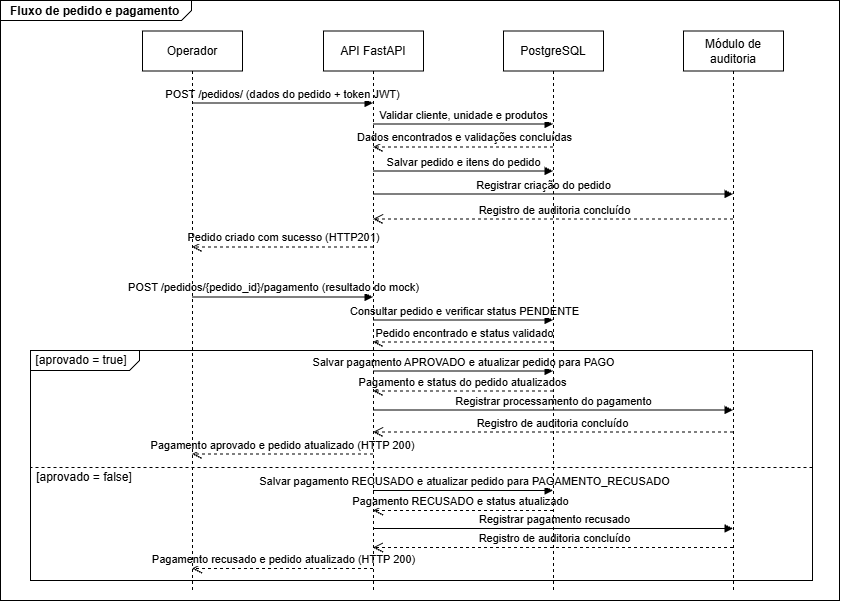

The diagram above was exported from draw.io. Its source (the exported page's mxGraphModel, read from the mxfile embedded in the PNG):
<mxGraphModel dx="2233" dy="780" grid="1" gridSize="10" guides="1" tooltips="1" connect="1" arrows="1" fold="1" page="1" pageScale="1" pageWidth="827" pageHeight="1169" math="0" shadow="0">
  <root>
    <mxCell id="0" />
    <mxCell id="1" parent="0" />
    <mxCell id="3RLr4wZCRdEfY5ui6LGK-66" parent="1" style="html=1;shape=mxgraph.sysml.package;labelX=191.83;html=1;overflow=fill;strokeWidth=1;recursiveResize=0;" value="&lt;p style=&quot;margin:0px;margin-top:4px;margin-left:10px;text-align:left;&quot;&gt;&lt;b&gt;Fluxo de pedido e pagamento&lt;/b&gt;&lt;/p&gt;" vertex="1">
      <mxGeometry height="600" width="839" x="-230" y="780" as="geometry" />
    </mxCell>
    <mxCell id="3RLr4wZCRdEfY5ui6LGK-70" parent="3RLr4wZCRdEfY5ui6LGK-66" style="strokeColor=inherit;fillColor=inherit;gradientColor=inherit;html=1;shape=mxgraph.sysml.package;labelX=109.33;fontStyle=1;align=left;verticalAlign=top;spacingLeft=5;spacingTop=-3;" value="" vertex="1">
      <mxGeometry height="230" width="782" x="30" y="350" as="geometry" />
    </mxCell>
    <mxCell id="3RLr4wZCRdEfY5ui6LGK-74" edge="1" parent="3RLr4wZCRdEfY5ui6LGK-66" style="strokeColor=inherit;fillColor=inherit;gradientColor=inherit;endArrow=none;html=1;edgeStyle=none;dashed=1;rounded=0;defaultLabelBackgroundColor=page;labelPadding=0 4;entryX=0;entryY=0.5;entryDx=0;entryDy=0;entryPerimeter=0;exitX=1;exitY=0.5;exitDx=0;exitDy=0;exitPerimeter=0;" value="">
      <mxGeometry relative="1" as="geometry">
        <mxPoint x="812" y="467" as="sourcePoint" />
        <mxPoint x="29.999999999999773" y="467" as="targetPoint" />
      </mxGeometry>
    </mxCell>
    <mxCell id="3RLr4wZCRdEfY5ui6LGK-1" parent="3RLr4wZCRdEfY5ui6LGK-66" style="shape=umlLifeline;perimeter=lifelinePerimeter;whiteSpace=wrap;html=1;container=1;dropTarget=0;collapsible=0;recursiveResize=0;outlineConnect=0;portConstraint=eastwest;newEdgeStyle={&quot;edgeStyle&quot;:&quot;sequenceEdgeStyle&quot;,&quot;libavoidRouting&quot;:0,&quot;curved&quot;:0,&quot;rounded&quot;:0};" value="Operador" vertex="1">
      <mxGeometry height="559.5" width="100" x="142" y="30.5" as="geometry" />
    </mxCell>
    <mxCell id="3RLr4wZCRdEfY5ui6LGK-2" parent="3RLr4wZCRdEfY5ui6LGK-66" style="shape=umlLifeline;perimeter=lifelinePerimeter;whiteSpace=wrap;html=1;container=1;dropTarget=0;collapsible=0;recursiveResize=0;outlineConnect=0;portConstraint=eastwest;newEdgeStyle={&quot;edgeStyle&quot;:&quot;sequenceEdgeStyle&quot;,&quot;libavoidRouting&quot;:0,&quot;curved&quot;:0,&quot;rounded&quot;:0};" value="API FastAPI" vertex="1">
      <mxGeometry height="559.5" width="100" x="323" y="30.5" as="geometry" />
    </mxCell>
    <mxCell id="3RLr4wZCRdEfY5ui6LGK-4" parent="3RLr4wZCRdEfY5ui6LGK-66" style="shape=umlLifeline;perimeter=lifelinePerimeter;whiteSpace=wrap;html=1;container=1;dropTarget=0;collapsible=0;recursiveResize=0;outlineConnect=0;portConstraint=eastwest;newEdgeStyle={&quot;edgeStyle&quot;:&quot;sequenceEdgeStyle&quot;,&quot;libavoidRouting&quot;:0,&quot;curved&quot;:0,&quot;rounded&quot;:0};" value="Módulo de auditoria" vertex="1">
      <mxGeometry height="559.5" width="100" x="683" y="30.5" as="geometry" />
    </mxCell>
    <mxCell id="3RLr4wZCRdEfY5ui6LGK-5" parent="3RLr4wZCRdEfY5ui6LGK-66" style="shape=umlLifeline;perimeter=lifelinePerimeter;whiteSpace=wrap;html=1;container=1;dropTarget=0;collapsible=0;recursiveResize=0;outlineConnect=0;portConstraint=eastwest;newEdgeStyle={&quot;edgeStyle&quot;:&quot;sequenceEdgeStyle&quot;,&quot;libavoidRouting&quot;:0,&quot;curved&quot;:0,&quot;rounded&quot;:0};" value="PostgreSQL" vertex="1">
      <mxGeometry height="559.5" width="100" x="503" y="30.5" as="geometry" />
    </mxCell>
    <mxCell id="3RLr4wZCRdEfY5ui6LGK-7" edge="1" parent="3RLr4wZCRdEfY5ui6LGK-66" source="3RLr4wZCRdEfY5ui6LGK-1" style="html=1;verticalAlign=bottom;endArrow=block;edgeStyle=sequenceEdgeStyle;libavoidRouting=0;curved=0;rounded=0;defaultLabelBackgroundColor=page;labelPadding=0 4;align=center;" target="3RLr4wZCRdEfY5ui6LGK-2" value="POST /pedidos/ (dados do pedido + token JWT)">
      <mxGeometry relative="1" width="80" as="geometry">
        <mxPoint x="-1" as="offset" />
        <Array as="points">
          <mxPoint x="282" y="102.5" />
        </Array>
        <mxPoint x="222" y="102.5" as="sourcePoint" />
        <mxPoint x="302" y="102.5" as="targetPoint" />
      </mxGeometry>
    </mxCell>
    <mxCell id="3RLr4wZCRdEfY5ui6LGK-8" edge="1" parent="3RLr4wZCRdEfY5ui6LGK-66" source="3RLr4wZCRdEfY5ui6LGK-2" style="html=1;verticalAlign=bottom;endArrow=block;edgeStyle=sequenceEdgeStyle;libavoidRouting=0;curved=0;rounded=0;defaultLabelBackgroundColor=page;labelPadding=0 4;" target="3RLr4wZCRdEfY5ui6LGK-5" value="Validar cliente, unidade e produtos">
      <mxGeometry relative="1" width="80" x="0.0056" as="geometry">
        <mxPoint x="-1" as="offset" />
        <Array as="points">
          <mxPoint x="462.50000000000045" y="123.5" />
        </Array>
        <mxPoint x="342" y="123.5" as="sourcePoint" />
        <mxPoint x="422" y="123.5" as="targetPoint" />
      </mxGeometry>
    </mxCell>
    <mxCell id="3RLr4wZCRdEfY5ui6LGK-9" edge="1" parent="3RLr4wZCRdEfY5ui6LGK-66" source="3RLr4wZCRdEfY5ui6LGK-5" style="html=1;verticalAlign=bottom;endArrow=open;dashed=1;endSize=8;edgeStyle=sequenceEdgeStyle;libavoidRouting=0;curved=0;rounded=0;defaultLabelBackgroundColor=page;labelPadding=0 4;" target="3RLr4wZCRdEfY5ui6LGK-2" value="Dados encontrados e validações concluídas">
      <mxGeometry relative="1" x="-0.0083" as="geometry">
        <mxPoint as="offset" />
        <Array as="points">
          <mxPoint x="462.50000000000045" y="146.49999999999977" />
        </Array>
        <mxPoint x="512" y="146.5" as="sourcePoint" />
        <mxPoint x="432" y="146.5" as="targetPoint" />
      </mxGeometry>
    </mxCell>
    <mxCell id="3RLr4wZCRdEfY5ui6LGK-10" edge="1" parent="3RLr4wZCRdEfY5ui6LGK-66" source="3RLr4wZCRdEfY5ui6LGK-2" style="html=1;verticalAlign=bottom;endArrow=block;edgeStyle=sequenceEdgeStyle;libavoidRouting=0;curved=0;rounded=0;defaultLabelBackgroundColor=page;labelPadding=0 4;" target="3RLr4wZCRdEfY5ui6LGK-5" value="Salvar pedido e itens do pedido">
      <mxGeometry relative="1" width="80" x="-0.0056" as="geometry">
        <mxPoint x="1" as="offset" />
        <Array as="points">
          <mxPoint x="462.50000000000045" y="170.5" />
        </Array>
        <mxPoint x="342" y="170.5" as="sourcePoint" />
        <mxPoint x="422" y="170.5" as="targetPoint" />
      </mxGeometry>
    </mxCell>
    <mxCell id="3RLr4wZCRdEfY5ui6LGK-11" edge="1" parent="3RLr4wZCRdEfY5ui6LGK-66" source="3RLr4wZCRdEfY5ui6LGK-2" style="html=1;verticalAlign=bottom;endArrow=block;edgeStyle=sequenceEdgeStyle;libavoidRouting=0;curved=0;rounded=0;defaultLabelBackgroundColor=page;labelPadding=0 4;" target="3RLr4wZCRdEfY5ui6LGK-4" value="Registrar criação do pedido">
      <mxGeometry relative="1" width="80" x="-0.0583" as="geometry">
        <mxPoint as="offset" />
        <Array as="points">
          <mxPoint x="552.5000000000005" y="193.5" />
        </Array>
        <mxPoint x="342" y="193.5" as="sourcePoint" />
        <mxPoint x="422" y="193.5" as="targetPoint" />
      </mxGeometry>
    </mxCell>
    <mxCell id="3RLr4wZCRdEfY5ui6LGK-12" edge="1" parent="3RLr4wZCRdEfY5ui6LGK-66" source="3RLr4wZCRdEfY5ui6LGK-4" style="html=1;verticalAlign=bottom;endArrow=open;dashed=1;endSize=8;edgeStyle=sequenceEdgeStyle;libavoidRouting=0;curved=0;rounded=0;defaultLabelBackgroundColor=page;labelPadding=0 4;" target="3RLr4wZCRdEfY5ui6LGK-2" value="Registro de auditoria concluído">
      <mxGeometry relative="1" x="-0.0042" as="geometry">
        <mxPoint as="offset" />
        <Array as="points">
          <mxPoint x="552.5000000000005" y="218.5" />
        </Array>
        <mxPoint x="632" y="218.5" as="sourcePoint" />
        <mxPoint x="552" y="218.5" as="targetPoint" />
      </mxGeometry>
    </mxCell>
    <mxCell id="3RLr4wZCRdEfY5ui6LGK-13" edge="1" parent="3RLr4wZCRdEfY5ui6LGK-66" source="3RLr4wZCRdEfY5ui6LGK-2" style="html=1;verticalAlign=bottom;endArrow=open;dashed=1;endSize=8;edgeStyle=sequenceEdgeStyle;libavoidRouting=0;curved=0;rounded=0;defaultLabelBackgroundColor=page;labelPadding=0 4;" target="3RLr4wZCRdEfY5ui6LGK-1" value="Pedido criado com sucesso (HTTP201)">
      <mxGeometry relative="1" as="geometry">
        <mxPoint x="1" as="offset" />
        <Array as="points">
          <mxPoint x="282" y="246.49999999999977" />
        </Array>
        <mxPoint x="402" y="246.5" as="sourcePoint" />
        <mxPoint x="322" y="246.5" as="targetPoint" />
      </mxGeometry>
    </mxCell>
    <mxCell id="3RLr4wZCRdEfY5ui6LGK-14" edge="1" parent="3RLr4wZCRdEfY5ui6LGK-66" source="3RLr4wZCRdEfY5ui6LGK-1" style="html=1;verticalAlign=bottom;endArrow=block;edgeStyle=sequenceEdgeStyle;libavoidRouting=0;curved=0;rounded=0;defaultLabelBackgroundColor=page;labelPadding=0 4;" target="3RLr4wZCRdEfY5ui6LGK-2" value="POST /pedidos/{pedido_id}/pagamento (resultado do mock)">
      <mxGeometry relative="1" width="80" x="-0.105" as="geometry">
        <Array as="points">
          <mxPoint x="282" y="296.4999999999998" />
        </Array>
        <mxPoint x="232" y="296.5" as="sourcePoint" />
        <mxPoint x="312" y="296.5" as="targetPoint" />
      </mxGeometry>
    </mxCell>
    <mxCell id="3RLr4wZCRdEfY5ui6LGK-15" edge="1" parent="3RLr4wZCRdEfY5ui6LGK-66" source="3RLr4wZCRdEfY5ui6LGK-2" style="html=1;verticalAlign=bottom;endArrow=block;edgeStyle=sequenceEdgeStyle;libavoidRouting=0;curved=0;rounded=0;defaultLabelBackgroundColor=page;labelPadding=0 4;" target="3RLr4wZCRdEfY5ui6LGK-5" value="Consultar pedido e verificar status PENDENTE">
      <mxGeometry relative="1" width="80" x="0.0056" as="geometry">
        <mxPoint as="offset" />
        <Array as="points">
          <mxPoint x="462.50000000000045" y="319.5" />
        </Array>
        <mxPoint x="402" y="319.5" as="sourcePoint" />
        <mxPoint x="482" y="319.5" as="targetPoint" />
      </mxGeometry>
    </mxCell>
    <mxCell id="3RLr4wZCRdEfY5ui6LGK-16" edge="1" parent="3RLr4wZCRdEfY5ui6LGK-66" source="3RLr4wZCRdEfY5ui6LGK-5" style="html=1;verticalAlign=bottom;endArrow=open;dashed=1;endSize=8;edgeStyle=sequenceEdgeStyle;libavoidRouting=0;curved=0;rounded=0;defaultLabelBackgroundColor=page;labelPadding=0 4;" target="3RLr4wZCRdEfY5ui6LGK-2" value="Pedido encontrado e status validado">
      <mxGeometry relative="1" x="-0.0111" as="geometry">
        <Array as="points">
          <mxPoint x="462.50000000000045" y="341.5000000000002" />
        </Array>
        <mxPoint x="503" y="341.5" as="sourcePoint" />
        <mxPoint x="423" y="341.5" as="targetPoint" />
      </mxGeometry>
    </mxCell>
    <mxCell id="3RLr4wZCRdEfY5ui6LGK-17" edge="1" parent="3RLr4wZCRdEfY5ui6LGK-66" source="3RLr4wZCRdEfY5ui6LGK-2" style="html=1;verticalAlign=bottom;endArrow=block;edgeStyle=sequenceEdgeStyle;libavoidRouting=0;curved=0;rounded=0;defaultLabelBackgroundColor=page;labelPadding=0 4;" target="3RLr4wZCRdEfY5ui6LGK-5" value="Salvar pagamento APROVADO e atualizar pedido para PAGO">
      <mxGeometry relative="1" width="80" x="-0.0056" as="geometry">
        <mxPoint x="1" as="offset" />
        <Array as="points">
          <mxPoint x="462.5" y="370.5" />
        </Array>
        <mxPoint x="392" y="370.5" as="sourcePoint" />
        <mxPoint x="472" y="370.5" as="targetPoint" />
      </mxGeometry>
    </mxCell>
    <mxCell id="3RLr4wZCRdEfY5ui6LGK-18" edge="1" parent="3RLr4wZCRdEfY5ui6LGK-66" source="3RLr4wZCRdEfY5ui6LGK-2" style="html=1;verticalAlign=bottom;endArrow=block;edgeStyle=sequenceEdgeStyle;libavoidRouting=0;curved=0;rounded=0;defaultLabelBackgroundColor=page;labelPadding=0 4;" target="3RLr4wZCRdEfY5ui6LGK-4" value="Registrar processamento do pagamento">
      <mxGeometry relative="1" width="80" x="-0.0028" as="geometry">
        <mxPoint x="1" as="offset" />
        <Array as="points">
          <mxPoint x="552.5000000000005" y="409.5000000000002" />
        </Array>
        <mxPoint x="402" y="409.5" as="sourcePoint" />
        <mxPoint x="482" y="409.5" as="targetPoint" />
      </mxGeometry>
    </mxCell>
    <mxCell id="3RLr4wZCRdEfY5ui6LGK-19" edge="1" parent="3RLr4wZCRdEfY5ui6LGK-66" source="3RLr4wZCRdEfY5ui6LGK-5" style="html=1;verticalAlign=bottom;endArrow=open;dashed=1;endSize=8;edgeStyle=sequenceEdgeStyle;libavoidRouting=0;curved=0;rounded=0;defaultLabelBackgroundColor=page;labelPadding=0 4;" target="3RLr4wZCRdEfY5ui6LGK-2" value="Pagamento e status do pedido atualizados">
      <mxGeometry relative="1" x="0.0056" as="geometry">
        <mxPoint as="offset" />
        <Array as="points">
          <mxPoint x="462.5" y="390.5" />
        </Array>
        <mxPoint x="492.5" y="390.5" as="sourcePoint" />
        <mxPoint x="412.5" y="390.5" as="targetPoint" />
      </mxGeometry>
    </mxCell>
    <mxCell id="3RLr4wZCRdEfY5ui6LGK-20" edge="1" parent="3RLr4wZCRdEfY5ui6LGK-66" source="3RLr4wZCRdEfY5ui6LGK-4" style="html=1;verticalAlign=bottom;endArrow=open;dashed=1;endSize=8;edgeStyle=sequenceEdgeStyle;libavoidRouting=0;curved=0;rounded=0;defaultLabelBackgroundColor=page;labelPadding=0 4;" target="3RLr4wZCRdEfY5ui6LGK-2" value="Registro de auditoria concluído">
      <mxGeometry relative="1" x="0.0028" as="geometry">
        <mxPoint as="offset" />
        <Array as="points">
          <mxPoint x="552.5000000000005" y="431.5" />
        </Array>
        <mxPoint x="556" y="431.5" as="sourcePoint" />
        <mxPoint x="476" y="431.5" as="targetPoint" />
      </mxGeometry>
    </mxCell>
    <mxCell id="3RLr4wZCRdEfY5ui6LGK-21" edge="1" parent="3RLr4wZCRdEfY5ui6LGK-66" source="3RLr4wZCRdEfY5ui6LGK-2" style="html=1;verticalAlign=bottom;endArrow=open;dashed=1;endSize=8;edgeStyle=sequenceEdgeStyle;libavoidRouting=0;curved=0;rounded=0;defaultLabelBackgroundColor=page;labelPadding=0 4;" target="3RLr4wZCRdEfY5ui6LGK-1" value="Pagamento aprovado e pedido atualizado (HTTP 200)">
      <mxGeometry relative="1" x="0.0055" as="geometry">
        <Array as="points">
          <mxPoint x="282" y="453.5" />
        </Array>
        <mxPoint x="322" y="453.5" as="sourcePoint" />
        <mxPoint x="242" y="453.5" as="targetPoint" />
      </mxGeometry>
    </mxCell>
    <mxCell id="3RLr4wZCRdEfY5ui6LGK-93" parent="3RLr4wZCRdEfY5ui6LGK-66" style="text;html=1;whiteSpace=wrap;strokeColor=none;fillColor=none;align=center;verticalAlign=middle;rounded=0;" value="[aprovado = true]" vertex="1">
      <mxGeometry height="30" width="100" x="31" y="345" as="geometry" />
    </mxCell>
    <mxCell id="3RLr4wZCRdEfY5ui6LGK-94" parent="3RLr4wZCRdEfY5ui6LGK-66" style="text;html=1;whiteSpace=wrap;strokeColor=none;fillColor=none;align=center;verticalAlign=middle;rounded=0;" value="[aprovado = false]" vertex="1">
      <mxGeometry height="30" width="100" x="34" y="462" as="geometry" />
    </mxCell>
    <mxCell id="3RLr4wZCRdEfY5ui6LGK-95" edge="1" parent="3RLr4wZCRdEfY5ui6LGK-66" source="3RLr4wZCRdEfY5ui6LGK-2" style="html=1;verticalAlign=bottom;endArrow=block;edgeStyle=sequenceEdgeStyle;libavoidRouting=0;curved=0;rounded=0;defaultLabelBackgroundColor=page;labelPadding=0 4;" target="3RLr4wZCRdEfY5ui6LGK-5" value="Salvar pagamento RECUSADO e atualizar pedido para PAGAMENTO_RECUSADO">
      <mxGeometry relative="1" width="80" x="0.0056" as="geometry">
        <mxPoint as="offset" />
        <Array as="points">
          <mxPoint x="431.25000000000045" y="490" />
        </Array>
        <mxPoint x="410" y="490" as="sourcePoint" />
        <mxPoint x="490" y="490" as="targetPoint" />
      </mxGeometry>
    </mxCell>
    <mxCell id="3RLr4wZCRdEfY5ui6LGK-96" edge="1" parent="3RLr4wZCRdEfY5ui6LGK-66" source="3RLr4wZCRdEfY5ui6LGK-2" style="html=1;verticalAlign=bottom;endArrow=block;edgeStyle=sequenceEdgeStyle;libavoidRouting=0;curved=0;rounded=0;defaultLabelBackgroundColor=page;labelPadding=0 4;" target="3RLr4wZCRdEfY5ui6LGK-4" value="Registrar pagamento recusado">
      <mxGeometry relative="1" width="80" x="0.0028" as="geometry">
        <mxPoint as="offset" />
        <Array as="points">
          <mxPoint x="552.5000000000005" y="528.0000000000005" />
        </Array>
        <mxPoint x="410" y="528" as="sourcePoint" />
        <mxPoint x="490" y="528" as="targetPoint" />
      </mxGeometry>
    </mxCell>
    <mxCell id="3RLr4wZCRdEfY5ui6LGK-98" edge="1" parent="3RLr4wZCRdEfY5ui6LGK-66" source="3RLr4wZCRdEfY5ui6LGK-5" style="html=1;verticalAlign=bottom;endArrow=open;dashed=1;endSize=8;edgeStyle=sequenceEdgeStyle;libavoidRouting=0;curved=0;rounded=0;defaultLabelBackgroundColor=page;labelPadding=0 4;" target="3RLr4wZCRdEfY5ui6LGK-2" value="Pagamento RECUSADO e status atualizado">
      <mxGeometry relative="1" x="0.0278" as="geometry">
        <mxPoint as="offset" />
        <Array as="points">
          <mxPoint x="462.50000000000045" y="509.9999999999998" />
        </Array>
        <mxPoint x="520" y="510" as="sourcePoint" />
        <mxPoint x="440" y="510" as="targetPoint" />
      </mxGeometry>
    </mxCell>
    <mxCell id="3RLr4wZCRdEfY5ui6LGK-99" edge="1" parent="3RLr4wZCRdEfY5ui6LGK-66" source="3RLr4wZCRdEfY5ui6LGK-4" style="html=1;verticalAlign=bottom;endArrow=open;dashed=1;endSize=8;edgeStyle=sequenceEdgeStyle;libavoidRouting=0;curved=0;rounded=0;defaultLabelBackgroundColor=page;labelPadding=0 4;" target="3RLr4wZCRdEfY5ui6LGK-2" value="Registro de auditoria concluído">
      <mxGeometry relative="1" x="-0.0028" as="geometry">
        <mxPoint as="offset" />
        <Array as="points">
          <mxPoint x="676.2500000000005" y="547.0000000000002" />
        </Array>
        <mxPoint x="700" y="547" as="sourcePoint" />
        <mxPoint x="620" y="547" as="targetPoint" />
      </mxGeometry>
    </mxCell>
    <mxCell id="3RLr4wZCRdEfY5ui6LGK-100" edge="1" parent="3RLr4wZCRdEfY5ui6LGK-66" source="3RLr4wZCRdEfY5ui6LGK-2" style="html=1;verticalAlign=bottom;endArrow=open;dashed=1;endSize=8;edgeStyle=sequenceEdgeStyle;libavoidRouting=0;curved=0;rounded=0;defaultLabelBackgroundColor=page;labelPadding=0 4;" target="3RLr4wZCRdEfY5ui6LGK-1" value="Pagamento recusado e pedido atualizado (HTTP 200)">
      <mxGeometry relative="1" x="-0.0055" as="geometry">
        <mxPoint as="offset" />
        <Array as="points">
          <mxPoint x="282" y="568.0000000000002" />
        </Array>
        <mxPoint x="470" y="568" as="sourcePoint" />
        <mxPoint x="390" y="568" as="targetPoint" />
      </mxGeometry>
    </mxCell>
  </root>
</mxGraphModel>